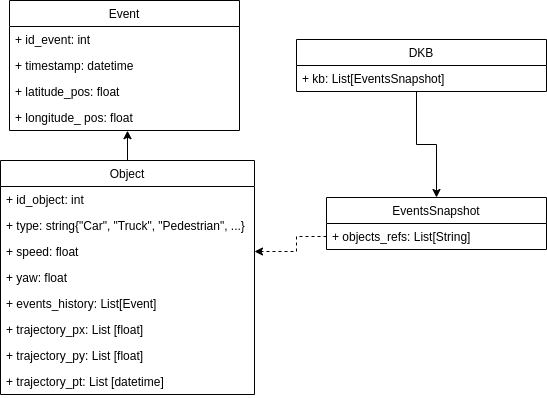

The diagram above was exported from draw.io. Its source (the exported page's mxGraphModel, read from the mxfile embedded in the PNG):
<mxGraphModel dx="1361" dy="825" grid="1" gridSize="10" guides="1" tooltips="1" connect="1" arrows="1" fold="1" page="1" pageScale="1" pageWidth="827" pageHeight="1169" math="0" shadow="0">
  <root>
    <mxCell id="XYjtbXfpbXPjV2gnEwKu-0" />
    <mxCell id="XYjtbXfpbXPjV2gnEwKu-1" parent="XYjtbXfpbXPjV2gnEwKu-0" />
    <mxCell id="XYjtbXfpbXPjV2gnEwKu-18" style="edgeStyle=orthogonalEdgeStyle;rounded=0;orthogonalLoop=1;jettySize=auto;html=1;exitX=0.48;exitY=1;exitDx=0;exitDy=0;entryX=0.5;entryY=0;entryDx=0;entryDy=0;exitPerimeter=0;" parent="XYjtbXfpbXPjV2gnEwKu-1" source="XYjtbXfpbXPjV2gnEwKu-23" target="XYjtbXfpbXPjV2gnEwKu-20" edge="1">
      <mxGeometry relative="1" as="geometry">
        <mxPoint x="310" y="135" as="sourcePoint" />
        <mxPoint x="488" y="135" as="targetPoint" />
      </mxGeometry>
    </mxCell>
    <mxCell id="XYjtbXfpbXPjV2gnEwKu-19" style="edgeStyle=orthogonalEdgeStyle;rounded=0;orthogonalLoop=1;jettySize=auto;html=1;exitX=0;exitY=0.5;exitDx=0;exitDy=0;dashed=1;entryX=1;entryY=0.5;entryDx=0;entryDy=0;" parent="XYjtbXfpbXPjV2gnEwKu-1" source="XYjtbXfpbXPjV2gnEwKu-21" target="8ytUeH9Kvo1VDeLqyjQ4-0" edge="1">
      <mxGeometry relative="1" as="geometry">
        <Array as="points">
          <mxPoint x="730" y="276" />
          <mxPoint x="730" y="291" />
        </Array>
        <mxPoint x="793.0000000000002" y="299" as="sourcePoint" />
        <mxPoint x="675" y="296" as="targetPoint" />
      </mxGeometry>
    </mxCell>
    <mxCell id="XYjtbXfpbXPjV2gnEwKu-4" value="Event" style="swimlane;fontStyle=0;childLayout=stackLayout;horizontal=1;startSize=26;fillColor=none;horizontalStack=0;resizeParent=1;resizeParentMax=0;resizeLast=0;collapsible=1;marginBottom=0;" parent="XYjtbXfpbXPjV2gnEwKu-1" vertex="1">
      <mxGeometry x="443" y="40" width="230" height="130" as="geometry" />
    </mxCell>
    <mxCell id="XYjtbXfpbXPjV2gnEwKu-5" value="+ id_event: int" style="text;strokeColor=none;fillColor=none;align=left;verticalAlign=top;spacingLeft=4;spacingRight=4;overflow=hidden;rotatable=0;points=[[0,0.5],[1,0.5]];portConstraint=eastwest;" parent="XYjtbXfpbXPjV2gnEwKu-4" vertex="1">
      <mxGeometry y="26" width="230" height="26" as="geometry" />
    </mxCell>
    <mxCell id="XYjtbXfpbXPjV2gnEwKu-8" value="+ timestamp: datetime" style="text;strokeColor=none;fillColor=none;align=left;verticalAlign=top;spacingLeft=4;spacingRight=4;overflow=hidden;rotatable=0;points=[[0,0.5],[1,0.5]];portConstraint=eastwest;" parent="XYjtbXfpbXPjV2gnEwKu-4" vertex="1">
      <mxGeometry y="52" width="230" height="26" as="geometry" />
    </mxCell>
    <mxCell id="XYjtbXfpbXPjV2gnEwKu-9" value="+ latitude_pos: float" style="text;strokeColor=none;fillColor=none;align=left;verticalAlign=top;spacingLeft=4;spacingRight=4;overflow=hidden;rotatable=0;points=[[0,0.5],[1,0.5]];portConstraint=eastwest;" parent="XYjtbXfpbXPjV2gnEwKu-4" vertex="1">
      <mxGeometry y="78" width="230" height="26" as="geometry" />
    </mxCell>
    <mxCell id="XYjtbXfpbXPjV2gnEwKu-10" value="+ longitude_ pos: float" style="text;strokeColor=none;fillColor=none;align=left;verticalAlign=top;spacingLeft=4;spacingRight=4;overflow=hidden;rotatable=0;points=[[0,0.5],[1,0.5]];portConstraint=eastwest;" parent="XYjtbXfpbXPjV2gnEwKu-4" vertex="1">
      <mxGeometry y="104" width="230" height="26" as="geometry" />
    </mxCell>
    <mxCell id="VPUZ5T_Go776FnpMEU9q-10" value="" style="endArrow=none;html=1;entryX=0.5;entryY=0;entryDx=0;entryDy=0;exitX=0.513;exitY=1.006;exitDx=0;exitDy=0;exitPerimeter=0;startArrow=classic;startFill=1;endFill=0;" parent="XYjtbXfpbXPjV2gnEwKu-1" source="XYjtbXfpbXPjV2gnEwKu-10" target="VPUZ5T_Go776FnpMEU9q-0" edge="1">
      <mxGeometry width="50" height="50" relative="1" as="geometry">
        <mxPoint x="780" y="190" as="sourcePoint" />
        <mxPoint x="830" y="140" as="targetPoint" />
      </mxGeometry>
    </mxCell>
    <mxCell id="VPUZ5T_Go776FnpMEU9q-0" value="Object" style="swimlane;fontStyle=0;childLayout=stackLayout;horizontal=1;startSize=26;fillColor=none;horizontalStack=0;resizeParent=1;resizeParentMax=0;resizeLast=0;collapsible=1;marginBottom=0;" parent="XYjtbXfpbXPjV2gnEwKu-1" vertex="1">
      <mxGeometry x="434" y="200" width="254" height="234" as="geometry" />
    </mxCell>
    <mxCell id="VPUZ5T_Go776FnpMEU9q-3" value="+ id_object: int" style="text;strokeColor=none;fillColor=none;align=left;verticalAlign=top;spacingLeft=4;spacingRight=4;overflow=hidden;rotatable=0;points=[[0,0.5],[1,0.5]];portConstraint=eastwest;" parent="VPUZ5T_Go776FnpMEU9q-0" vertex="1">
      <mxGeometry y="26" width="254" height="26" as="geometry" />
    </mxCell>
    <mxCell id="VPUZ5T_Go776FnpMEU9q-2" value="+ type: string{&quot;Car&quot;, &quot;Truck&quot;, &quot;Pedestrian&quot;, ...}" style="text;strokeColor=none;fillColor=none;align=left;verticalAlign=top;spacingLeft=4;spacingRight=4;overflow=hidden;rotatable=0;points=[[0,0.5],[1,0.5]];portConstraint=eastwest;" parent="VPUZ5T_Go776FnpMEU9q-0" vertex="1">
      <mxGeometry y="52" width="254" height="26" as="geometry" />
    </mxCell>
    <mxCell id="8ytUeH9Kvo1VDeLqyjQ4-0" value="+ speed: float" style="text;strokeColor=none;fillColor=none;align=left;verticalAlign=top;spacingLeft=4;spacingRight=4;overflow=hidden;rotatable=0;points=[[0,0.5],[1,0.5]];portConstraint=eastwest;" parent="VPUZ5T_Go776FnpMEU9q-0" vertex="1">
      <mxGeometry y="78" width="254" height="26" as="geometry" />
    </mxCell>
    <mxCell id="8ytUeH9Kvo1VDeLqyjQ4-1" value="+ yaw: float" style="text;strokeColor=none;fillColor=none;align=left;verticalAlign=top;spacingLeft=4;spacingRight=4;overflow=hidden;rotatable=0;points=[[0,0.5],[1,0.5]];portConstraint=eastwest;" parent="VPUZ5T_Go776FnpMEU9q-0" vertex="1">
      <mxGeometry y="104" width="254" height="26" as="geometry" />
    </mxCell>
    <mxCell id="OJj1Q8kNjr1lkZ2LAfW4-2" value="+ events_history: List[Event]" style="text;strokeColor=none;fillColor=none;align=left;verticalAlign=top;spacingLeft=4;spacingRight=4;overflow=hidden;rotatable=0;points=[[0,0.5],[1,0.5]];portConstraint=eastwest;" parent="VPUZ5T_Go776FnpMEU9q-0" vertex="1">
      <mxGeometry y="130" width="254" height="26" as="geometry" />
    </mxCell>
    <mxCell id="VPUZ5T_Go776FnpMEU9q-7" value="+ trajectory_px: List [float]" style="text;strokeColor=none;fillColor=none;align=left;verticalAlign=top;spacingLeft=4;spacingRight=4;overflow=hidden;rotatable=0;points=[[0,0.5],[1,0.5]];portConstraint=eastwest;" parent="VPUZ5T_Go776FnpMEU9q-0" vertex="1">
      <mxGeometry y="156" width="254" height="26" as="geometry" />
    </mxCell>
    <mxCell id="q4IUkPcORY4csbbGrUJB-0" value="+ trajectory_py: List [float]" style="text;strokeColor=none;fillColor=none;align=left;verticalAlign=top;spacingLeft=4;spacingRight=4;overflow=hidden;rotatable=0;points=[[0,0.5],[1,0.5]];portConstraint=eastwest;" parent="VPUZ5T_Go776FnpMEU9q-0" vertex="1">
      <mxGeometry y="182" width="254" height="26" as="geometry" />
    </mxCell>
    <mxCell id="q4IUkPcORY4csbbGrUJB-1" value="+ trajectory_pt: List [datetime]" style="text;strokeColor=none;fillColor=none;align=left;verticalAlign=top;spacingLeft=4;spacingRight=4;overflow=hidden;rotatable=0;points=[[0,0.5],[1,0.5]];portConstraint=eastwest;" parent="VPUZ5T_Go776FnpMEU9q-0" vertex="1">
      <mxGeometry y="208" width="254" height="26" as="geometry" />
    </mxCell>
    <mxCell id="XYjtbXfpbXPjV2gnEwKu-20" value="EventsSnapshot" style="swimlane;fontStyle=0;childLayout=stackLayout;horizontal=1;startSize=26;fillColor=none;horizontalStack=0;resizeParent=1;resizeParentMax=0;resizeLast=0;collapsible=1;marginBottom=0;" parent="XYjtbXfpbXPjV2gnEwKu-1" vertex="1">
      <mxGeometry x="760" y="237" width="220" height="52" as="geometry" />
    </mxCell>
    <mxCell id="XYjtbXfpbXPjV2gnEwKu-21" value="+ objects_refs: List[String]" style="text;strokeColor=none;fillColor=none;align=left;verticalAlign=top;spacingLeft=4;spacingRight=4;overflow=hidden;rotatable=0;points=[[0,0.5],[1,0.5]];portConstraint=eastwest;" parent="XYjtbXfpbXPjV2gnEwKu-20" vertex="1">
      <mxGeometry y="26" width="220" height="26" as="geometry" />
    </mxCell>
    <mxCell id="XYjtbXfpbXPjV2gnEwKu-22" value="DKB" style="swimlane;fontStyle=0;childLayout=stackLayout;horizontal=1;startSize=26;fillColor=none;horizontalStack=0;resizeParent=1;resizeParentMax=0;resizeLast=0;collapsible=1;marginBottom=0;" parent="XYjtbXfpbXPjV2gnEwKu-1" vertex="1">
      <mxGeometry x="730" y="79" width="250" height="52" as="geometry" />
    </mxCell>
    <mxCell id="XYjtbXfpbXPjV2gnEwKu-23" value="+ kb: List[EventsSnapshot]" style="text;strokeColor=none;fillColor=none;align=left;verticalAlign=top;spacingLeft=4;spacingRight=4;overflow=hidden;rotatable=0;points=[[0,0.5],[1,0.5]];portConstraint=eastwest;" parent="XYjtbXfpbXPjV2gnEwKu-22" vertex="1">
      <mxGeometry y="26" width="250" height="26" as="geometry" />
    </mxCell>
  </root>
</mxGraphModel>